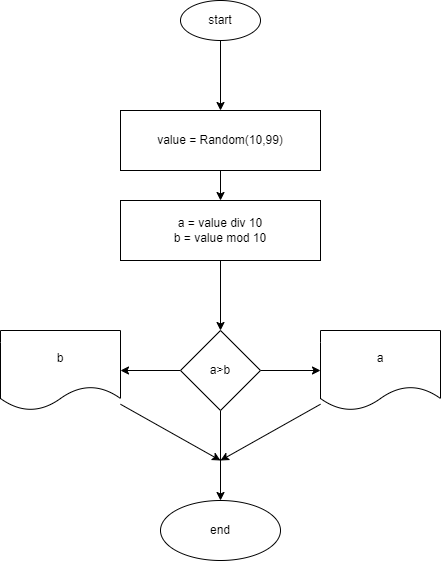

The diagram above was exported from draw.io. Its source (the exported page's mxGraphModel, read from the mxfile embedded in the PNG):
<mxGraphModel dx="825" dy="385" grid="1" gridSize="10" guides="1" tooltips="1" connect="1" arrows="1" fold="1" page="1" pageScale="1" pageWidth="827" pageHeight="1169" math="0" shadow="0">
  <root>
    <mxCell id="0" />
    <mxCell id="1" parent="0" />
    <mxCell id="4" value="" style="edgeStyle=none;html=1;" edge="1" parent="1" source="2" target="3">
      <mxGeometry relative="1" as="geometry" />
    </mxCell>
    <mxCell id="2" value="start" style="ellipse;whiteSpace=wrap;html=1;" vertex="1" parent="1">
      <mxGeometry x="320" y="20" width="80" height="40" as="geometry" />
    </mxCell>
    <mxCell id="6" value="" style="edgeStyle=none;html=1;" edge="1" parent="1" source="3" target="5">
      <mxGeometry relative="1" as="geometry" />
    </mxCell>
    <mxCell id="3" value="value = Random(10,99)" style="whiteSpace=wrap;html=1;" vertex="1" parent="1">
      <mxGeometry x="260" y="130" width="200" height="60" as="geometry" />
    </mxCell>
    <mxCell id="8" value="" style="edgeStyle=none;html=1;" edge="1" parent="1" source="5" target="7">
      <mxGeometry relative="1" as="geometry" />
    </mxCell>
    <mxCell id="5" value="a = value div 10&lt;br&gt;b = value mod 10" style="whiteSpace=wrap;html=1;" vertex="1" parent="1">
      <mxGeometry x="260" y="220" width="200" height="60" as="geometry" />
    </mxCell>
    <mxCell id="11" value="" style="edgeStyle=none;html=1;" edge="1" parent="1" source="7" target="10">
      <mxGeometry relative="1" as="geometry" />
    </mxCell>
    <mxCell id="13" value="" style="edgeStyle=none;html=1;" edge="1" parent="1" source="7" target="12">
      <mxGeometry relative="1" as="geometry" />
    </mxCell>
    <mxCell id="15" value="" style="edgeStyle=none;html=1;" edge="1" parent="1" source="7" target="14">
      <mxGeometry relative="1" as="geometry" />
    </mxCell>
    <mxCell id="7" value="a&amp;gt;b" style="rhombus;whiteSpace=wrap;html=1;" vertex="1" parent="1">
      <mxGeometry x="320" y="350" width="80" height="80" as="geometry" />
    </mxCell>
    <mxCell id="17" style="edgeStyle=none;html=1;" edge="1" parent="1" source="10">
      <mxGeometry relative="1" as="geometry">
        <mxPoint x="360" y="480" as="targetPoint" />
      </mxGeometry>
    </mxCell>
    <mxCell id="10" value="a" style="shape=document;whiteSpace=wrap;html=1;boundedLbl=1;" vertex="1" parent="1">
      <mxGeometry x="460" y="350" width="120" height="80" as="geometry" />
    </mxCell>
    <mxCell id="16" style="edgeStyle=none;html=1;" edge="1" parent="1" source="12">
      <mxGeometry relative="1" as="geometry">
        <mxPoint x="360" y="480" as="targetPoint" />
      </mxGeometry>
    </mxCell>
    <mxCell id="12" value="b" style="shape=document;whiteSpace=wrap;html=1;boundedLbl=1;" vertex="1" parent="1">
      <mxGeometry x="140" y="350" width="120" height="80" as="geometry" />
    </mxCell>
    <mxCell id="14" value="end" style="ellipse;whiteSpace=wrap;html=1;" vertex="1" parent="1">
      <mxGeometry x="300" y="520" width="120" height="60" as="geometry" />
    </mxCell>
  </root>
</mxGraphModel>